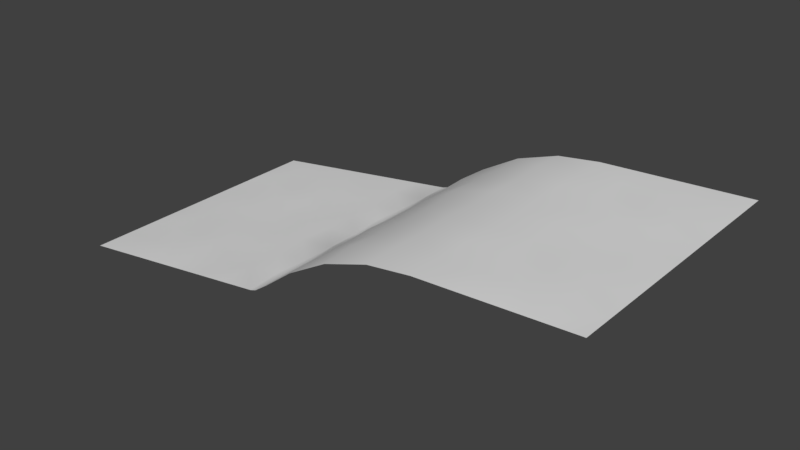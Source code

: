 # Source: Ground_Tile_Down_4_NoWall.blend  (saved by Blender 2.78.0; exported with 4.5.12 LTS)
import bpy
from mathutils import Matrix  # noqa: F401  (used for matrix-valued properties, if any)

bpy.ops.wm.read_factory_settings(use_empty=True)
scene = bpy.context.scene
scene.name = 'Scene'

# ---- collections
col_collection_1 = bpy.data.collections.new('Collection 1'); scene.collection.children.link(col_collection_1)

# ---- world
world_world = bpy.data.worlds.new('World'); scene.world = world_world
world_world.color = (0.05088, 0.05088, 0.05088)
world_world.use_sun_shadow = False
world_world.sun_shadow_jitter_overblur = 0.0
world_world.cycles.sampling_method = 'MANUAL'

# ---- meshes
me_plane = bpy.data.meshes.new('Plane')
me_plane.from_pydata([(-4.938, 0.2611, -6.328), (-1.507, 0.7517, -6.326), (-3.223, 0.5064, -6.327), (-2.365, 0.629, -6.326), (-4.081, 0.3837, -6.327), (-1.508, 0.7521, -3.123), (-1.51, 0.7523, 0.08166), (-4.941, 0.2617, 0.07978), (-4.939, 0.2615, -3.125), (-1.509, 0.7522, -1.523), (-3.224, 0.5068, -3.124), (-3.226, 0.507, 0.08072), (-4.94, 0.2616, -1.525), (-3.225, 0.5249, -1.524), (-1.51, 0.7522, -0.7209), (-4.081, 0.3841, -3.125), (-4.083, 0.3843, 0.08025), (-4.94, 0.2615, -2.328), (-1.509, 0.7521, -2.326), (-2.366, 0.6294, -3.124), (-2.368, 0.6297, 0.08119), (-4.941, 0.2616, -0.7227), (-3.225, 0.5663, -0.7218), (-3.224, 0.5068, -2.327), (-2.367, 0.636, -1.524), (-4.082, 0.3907, -1.525), (-4.082, 0.4257, -2.327), (-2.366, 0.671, -2.326), (-2.369, 0.6507, -0.7218), (-4.082, 0.4057, -0.7228), (-1.507, 0.752, -4.723), (-4.938, 0.2613, -4.725), (-3.223, 0.5247, -4.724), (-1.508, 0.752, -3.92), (-4.938, 0.2613, -5.527), (-1.507, 0.7519, -5.525), (-4.939, 0.2614, -3.922), (-3.223, 0.566, -3.921), (-3.222, 0.5066, -5.526), (-2.365, 0.6358, -4.723), (-4.08, 0.3905, -4.724), (-4.08, 0.4255, -5.527), (-2.364, 0.6708, -5.526), (-2.366, 0.6505, -3.921), (-4.08, 0.4055, -3.922), (0.6854, 1.275, -6.325), (0.2106, 0.9973, -6.325), (0.3597, 1.047, -6.325), (-0.6471, 0.8747, -6.325), (0.6858, 1.276, -3.122), (0.6854, 1.277, 0.08266), (0.6856, 1.277, -1.522), (0.2097, 0.9977, -3.122), (0.2077, 0.9979, 0.08259), (0.2087, 1.016, -1.522), (0.6855, 1.277, -0.7198), (-0.648, 0.8751, -3.123), (-0.6501, 0.8753, 0.08212), (0.6857, 1.277, -2.325), (0.3586, 1.047, -3.122), (0.3575, 1.048, 0.08265), (0.2082, 1.057, -0.7199), (0.2092, 0.9978, -2.325), (0.3555, 1.054, -1.522), (-0.649, 0.8817, -1.523), (-0.6485, 0.9167, -2.325), (0.3418, 1.086, -2.325), (0.3492, 1.067, -0.7204), (-0.6485, 0.8967, -0.7209), (0.6859, 1.276, -4.722), (0.2108, 1.016, -4.722), (0.6858, 1.276, -3.919), (0.686, 1.276, -5.524), (0.2103, 1.057, -3.919), (0.2113, 0.9975, -5.524), (0.3566, 1.053, -4.722), (-0.647, 0.8814, -4.722), (-0.6465, 0.9164, -5.525), (0.3429, 1.085, -5.524), (0.3503, 1.067, -3.92), (-0.6464, 0.8964, -3.92), (4.419, 2.868, -6.325), (2.334, 2.364, -6.325), (3.387, 2.725, -6.325), (1.387, 1.818, -6.325), (4.42, 2.869, -3.123), (4.42, 2.871, 0.08198), (4.42, 2.87, -1.523), (2.336, 2.366, -3.123), (2.336, 2.367, 0.08225), (2.328, 2.383, -1.523), (4.42, 2.87, -0.7205), (1.389, 1.82, -3.122), (1.389, 1.821, 0.08249), (4.42, 2.87, -2.326), (3.389, 2.727, -3.123), (3.389, 2.728, 0.08206), (2.311, 2.421, -0.7203), (2.336, 2.366, -2.325), (3.387, 2.734, -1.523), (1.385, 1.825, -1.523), (1.365, 1.854, -2.325), (3.379, 2.768, -2.325), (3.383, 2.748, -0.721), (1.378, 1.839, -0.7205), (4.42, 2.869, -4.723), (2.328, 2.382, -4.722), (4.42, 2.869, -3.92), (4.42, 2.868, -5.525), (2.311, 2.42, -3.92), (2.336, 2.365, -5.525), (3.387, 2.732, -4.722), (1.385, 1.824, -4.722), (1.365, 1.853, -5.525), (3.379, 2.766, -5.525), (3.383, 2.747, -3.92), (1.378, 1.837, -3.92), (7.973, 3.055, -6.325), (6.236, 2.963, -6.325), (7.104, 3.009, -6.325), (5.368, 2.918, -6.325), (7.974, 3.056, -3.123), (7.974, 3.058, 0.08187), (7.974, 3.057, -1.523), (6.237, 2.965, -3.123), (6.237, 2.966, 0.08193), (6.237, 2.983, -1.523), (7.974, 3.057, -0.7206), (5.369, 2.919, -3.123), (5.369, 2.92, 0.08195), (7.974, 3.057, -2.326), (7.106, 3.011, -3.123), (7.106, 3.012, 0.0819), (6.237, 3.025, -0.7206), (6.237, 2.965, -2.326), (7.106, 3.018, -1.523), (5.369, 2.926, -1.523), (5.369, 2.961, -2.326), (7.106, 3.052, -2.326), (7.105, 3.033, -0.7211), (5.37, 2.941, -0.7211), (7.974, 3.056, -4.723), (6.237, 2.982, -4.723), (7.974, 3.056, -3.92), (7.974, 3.055, -5.525), (6.237, 3.024, -3.92), (6.237, 2.964, -5.525), (7.106, 3.016, -4.723), (5.369, 2.925, -4.723), (5.369, 2.959, -5.525), (7.106, 3.051, -5.525), (7.105, 3.031, -3.921), (5.37, 2.94, -3.921)], [], [(29, 7, 16), (22, 20, 28), (23, 24, 27), (26, 12, 25), (26, 13, 23), (15, 23, 10), (8, 26, 15), (27, 9, 18), (19, 18, 5), (10, 27, 19), (14, 20, 6), (24, 14, 9), (13, 28, 24), (29, 11, 22), (25, 22, 13), (25, 21, 29), (29, 21, 7), (22, 11, 20), (23, 13, 24), (26, 17, 12), (26, 25, 13), (15, 26, 23), (8, 17, 26), (27, 24, 9), (19, 27, 18), (10, 23, 27), (14, 28, 20), (24, 28, 14), (13, 22, 28), (29, 16, 11), (25, 29, 22), (25, 12, 21), (44, 8, 15), (37, 19, 43), (38, 39, 42), (41, 31, 40), (41, 32, 38), (4, 38, 2), (0, 41, 4), (42, 30, 35), (3, 35, 1), (2, 42, 3), (33, 19, 5), (39, 33, 30), (32, 43, 39), (44, 10, 37), (40, 37, 32), (40, 36, 44), (44, 36, 8), (37, 10, 19), (38, 32, 39), (41, 34, 31), (41, 40, 32), (4, 41, 38), (0, 34, 41), (42, 39, 30), (3, 42, 35), (2, 38, 42), (33, 43, 19), (39, 43, 33), (32, 37, 43), (44, 15, 10), (40, 44, 37), (40, 31, 36), (68, 6, 57), (61, 60, 67), (62, 63, 66), (65, 9, 64), (65, 54, 62), (56, 62, 52), (5, 65, 56), (66, 51, 58), (59, 58, 49), (52, 66, 59), (55, 60, 50), (63, 55, 51), (54, 67, 63), (68, 53, 61), (64, 61, 54), (64, 14, 68), (68, 14, 6), (61, 53, 60), (62, 54, 63), (65, 18, 9), (65, 64, 54), (56, 65, 62), (5, 18, 65), (66, 63, 51), (59, 66, 58), (52, 62, 66), (55, 67, 60), (63, 67, 55), (54, 61, 67), (68, 57, 53), (64, 68, 61), (64, 9, 14), (80, 5, 56), (73, 59, 79), (74, 75, 78), (77, 30, 76), (77, 70, 74), (48, 74, 46), (1, 77, 48), (78, 69, 72), (47, 72, 45), (46, 78, 47), (71, 59, 49), (75, 71, 69), (70, 79, 75), (80, 52, 73), (76, 73, 70), (76, 33, 80), (80, 33, 5), (73, 52, 59), (74, 70, 75), (77, 35, 30), (77, 76, 70), (48, 77, 74), (1, 35, 77), (78, 75, 69), (47, 78, 72), (46, 74, 78), (71, 79, 59), (75, 79, 71), (70, 73, 79), (80, 56, 52), (76, 80, 73), (76, 30, 33), (104, 50, 93), (97, 96, 103), (98, 99, 102), (101, 51, 100), (101, 90, 98), (92, 98, 88), (49, 101, 92), (102, 87, 94), (95, 94, 85), (88, 102, 95), (91, 96, 86), (99, 91, 87), (90, 103, 99), (104, 89, 97), (100, 97, 90), (100, 55, 104), (104, 55, 50), (97, 89, 96), (98, 90, 99), (101, 58, 51), (101, 100, 90), (92, 101, 98), (49, 58, 101), (102, 99, 87), (95, 102, 94), (88, 98, 102), (91, 103, 96), (99, 103, 91), (90, 97, 103), (104, 93, 89), (100, 104, 97), (100, 51, 55), (116, 49, 92), (109, 95, 115), (110, 111, 114), (113, 69, 112), (113, 106, 110), (84, 110, 82), (45, 113, 84), (114, 105, 108), (83, 108, 81), (82, 114, 83), (107, 95, 85), (111, 107, 105), (106, 115, 111), (116, 88, 109), (112, 109, 106), (112, 71, 116), (116, 71, 49), (109, 88, 95), (110, 106, 111), (113, 72, 69), (113, 112, 106), (84, 113, 110), (45, 72, 113), (114, 111, 105), (83, 114, 108), (82, 110, 114), (107, 115, 95), (111, 115, 107), (106, 109, 115), (116, 92, 88), (112, 116, 109), (112, 69, 71), (140, 86, 129), (133, 132, 139), (134, 135, 138), (137, 87, 136), (137, 126, 134), (128, 134, 124), (85, 137, 128), (138, 123, 130), (131, 130, 121), (124, 138, 131), (127, 132, 122), (135, 127, 123), (126, 139, 135), (140, 125, 133), (136, 133, 126), (136, 91, 140), (140, 91, 86), (133, 125, 132), (134, 126, 135), (137, 94, 87), (137, 136, 126), (128, 137, 134), (85, 94, 137), (138, 135, 123), (131, 138, 130), (124, 134, 138), (127, 139, 132), (135, 139, 127), (126, 133, 139), (140, 129, 125), (136, 140, 133), (136, 87, 91), (152, 85, 128), (145, 131, 151), (146, 147, 150), (149, 105, 148), (149, 142, 146), (120, 146, 118), (81, 149, 120), (150, 141, 144), (119, 144, 117), (118, 150, 119), (143, 131, 121), (147, 143, 141), (142, 151, 147), (152, 124, 145), (148, 145, 142), (148, 107, 152), (152, 107, 85), (145, 124, 131), (146, 142, 147), (149, 108, 105), (149, 148, 142), (120, 149, 146), (81, 108, 149), (150, 147, 141), (119, 150, 144), (118, 146, 150), (143, 151, 131), (147, 151, 143), (142, 145, 151), (152, 128, 124), (148, 152, 145), (148, 105, 107)])
me_plane.polygons.foreach_set('use_smooth', [True] * 256)
_uv = me_plane.uv_layers.new(name='UVMap')
_uv.uv.foreach_set('vector', [0.06309, 0.8145, 0.001496, 0.753, 0.06299, 0.753, 0.1245, 0.8145, 0.186, 0.753, 0.1859, 0.8146, 0.1245, 0.9375, 0.186, 0.876, 0.186, 0.9375, 0.06301, 0.9375, 0.001492, 0.876, 0.06299, 0.876, 0.06301, 0.9375, 0.1245, 0.876, 0.1245, 0.9375, 0.06306, 0.999, 0.1245, 0.9375, 0.1245, 0.999, 0.001551, 0.999, 0.06301, 0.9375, 0.06306, 0.999, 0.186, 0.9375, 0.2475, 0.876, 0.2475, 0.9375, 0.1861, 0.999, 0.2475, 0.9375, 0.2475, 0.999, 0.1245, 0.999, 0.186, 0.9375, 0.1861, 0.999, 0.2475, 0.8145, 0.186, 0.753, 0.2475, 0.753, 0.186, 0.876, 0.2475, 0.8145, 0.2475, 0.876, 0.1245, 0.876, 0.1859, 0.8146, 0.186, 0.876, 0.06309, 0.8145, 0.1245, 0.7529, 0.1245, 0.8145, 0.06299, 0.876, 0.1245, 0.8145, 0.1245, 0.876, 0.06299, 0.876, 0.001495, 0.8145, 0.06309, 0.8145, 0.06309, 0.8145, 0.001495, 0.8145, 0.001496, 0.753, 0.1245, 0.8145, 0.1245, 0.7529, 0.186, 0.753, 0.1245, 0.9375, 0.1245, 0.876, 0.186, 0.876, 0.06301, 0.9375, 0.001478, 0.9375, 0.001492, 0.876, 0.06301, 0.9375, 0.06299, 0.876, 0.1245, 0.876, 0.06306, 0.999, 0.06301, 0.9375, 0.1245, 0.9375, 0.001551, 0.999, 0.001478, 0.9375, 0.06301, 0.9375, 0.186, 0.9375, 0.186, 0.876, 0.2475, 0.876, 0.1861, 0.999, 0.186, 0.9375, 0.2475, 0.9375, 0.1245, 0.999, 0.1245, 0.9375, 0.186, 0.9375, 0.2475, 0.8145, 0.1859, 0.8146, 0.186, 0.753, 0.186, 0.876, 0.1859, 0.8146, 0.2475, 0.8145, 0.1245, 0.876, 0.1245, 0.8145, 0.1859, 0.8146, 0.06309, 0.8145, 0.06299, 0.753, 0.1245, 0.7529, 0.06299, 0.876, 0.06309, 0.8145, 0.1245, 0.8145, 0.06299, 0.876, 0.001492, 0.876, 0.001495, 0.8145, 0.06309, 0.8145, 0.001496, 0.753, 0.06299, 0.753, 0.1245, 0.8145, 0.186, 0.753, 0.1859, 0.8146, 0.1245, 0.9375, 0.186, 0.876, 0.186, 0.9375, 0.06301, 0.9375, 0.001492, 0.876, 0.06299, 0.876, 0.06301, 0.9375, 0.1245, 0.876, 0.1245, 0.9375, 0.06306, 0.999, 0.1245, 0.9375, 0.1245, 0.999, 0.001551, 0.999, 0.06301, 0.9375, 0.06306, 0.999, 0.186, 0.9375, 0.2475, 0.876, 0.2475, 0.9375, 0.1861, 0.999, 0.2475, 0.9375, 0.2475, 0.999, 0.1245, 0.999, 0.186, 0.9375, 0.1861, 0.999, 0.2475, 0.8145, 0.186, 0.753, 0.2475, 0.753, 0.186, 0.876, 0.2475, 0.8145, 0.2475, 0.876, 0.1245, 0.876, 0.1859, 0.8146, 0.186, 0.876, 0.06309, 0.8145, 0.1245, 0.7529, 0.1245, 0.8145, 0.06299, 0.876, 0.1245, 0.8145, 0.1245, 0.876, 0.06299, 0.876, 0.001495, 0.8145, 0.06309, 0.8145, 0.06309, 0.8145, 0.001495, 0.8145, 0.001496, 0.753, 0.1245, 0.8145, 0.1245, 0.7529, 0.186, 0.753, 0.1245, 0.9375, 0.1245, 0.876, 0.186, 0.876, 0.06301, 0.9375, 0.001478, 0.9375, 0.001492, 0.876, 0.06301, 0.9375, 0.06299, 0.876, 0.1245, 0.876, 0.06306, 0.999, 0.06301, 0.9375, 0.1245, 0.9375, 0.001551, 0.999, 0.001478, 0.9375, 0.06301, 0.9375, 0.186, 0.9375, 0.186, 0.876, 0.2475, 0.876, 0.1861, 0.999, 0.186, 0.9375, 0.2475, 0.9375, 0.1245, 0.999, 0.1245, 0.9375, 0.186, 0.9375, 0.2475, 0.8145, 0.1859, 0.8146, 0.186, 0.753, 0.186, 0.876, 0.1859, 0.8146, 0.2475, 0.8145, 0.1245, 0.876, 0.1245, 0.8145, 0.1859, 0.8146, 0.06309, 0.8145, 0.06299, 0.753, 0.1245, 0.7529, 0.06299, 0.876, 0.06309, 0.8145, 0.1245, 0.8145, 0.06299, 0.876, 0.001492, 0.876, 0.001495, 0.8145, 0.06309, 0.8145, 0.001496, 0.753, 0.06299, 0.753, 0.1245, 0.8145, 0.186, 0.753, 0.1859, 0.8146, 0.1245, 0.9375, 0.186, 0.876, 0.186, 0.9375, 0.06301, 0.9375, 0.001492, 0.876, 0.06299, 0.876, 0.06301, 0.9375, 0.1245, 0.876, 0.1245, 0.9375, 0.06306, 0.999, 0.1245, 0.9375, 0.1245, 0.999, 0.001551, 0.999, 0.06301, 0.9375, 0.06306, 0.999, 0.186, 0.9375, 0.2475, 0.876, 0.2475, 0.9375, 0.1861, 0.999, 0.2475, 0.9375, 0.2475, 0.999, 0.1245, 0.999, 0.186, 0.9375, 0.1861, 0.999, 0.2475, 0.8145, 0.186, 0.753, 0.2475, 0.753, 0.186, 0.876, 0.2475, 0.8145, 0.2475, 0.876, 0.1245, 0.876, 0.1859, 0.8146, 0.186, 0.876, 0.06309, 0.8145, 0.1245, 0.7529, 0.1245, 0.8145, 0.06299, 0.876, 0.1245, 0.8145, 0.1245, 0.876, 0.06299, 0.876, 0.001495, 0.8145, 0.06309, 0.8145, 0.06309, 0.8145, 0.001495, 0.8145, 0.001496, 0.753, 0.1245, 0.8145, 0.1245, 0.7529, 0.186, 0.753, 0.1245, 0.9375, 0.1245, 0.876, 0.186, 0.876, 0.06301, 0.9375, 0.001478, 0.9375, 0.001492, 0.876, 0.06301, 0.9375, 0.06299, 0.876, 0.1245, 0.876, 0.06306, 0.999, 0.06301, 0.9375, 0.1245, 0.9375, 0.001551, 0.999, 0.001478, 0.9375, 0.06301, 0.9375, 0.186, 0.9375, 0.186, 0.876, 0.2475, 0.876, 0.1861, 0.999, 0.186, 0.9375, 0.2475, 0.9375, 0.1245, 0.999, 0.1245, 0.9375, 0.186, 0.9375, 0.2475, 0.8145, 0.1859, 0.8146, 0.186, 0.753, 0.186, 0.876, 0.1859, 0.8146, 0.2475, 0.8145, 0.1245, 0.876, 0.1245, 0.8145, 0.1859, 0.8146, 0.06309, 0.8145, 0.06299, 0.753, 0.1245, 0.7529, 0.06299, 0.876, 0.06309, 0.8145, 0.1245, 0.8145, 0.06299, 0.876, 0.001492, 0.876, 0.001495, 0.8145, 0.06309, 0.8145, 0.001496, 0.753, 0.06299, 0.753, 0.1245, 0.8145, 0.186, 0.753, 0.1859, 0.8146, 0.1245, 0.9375, 0.186, 0.876, 0.186, 0.9375, 0.06301, 0.9375, 0.001492, 0.876, 0.06299, 0.876, 0.06301, 0.9375, 0.1245, 0.876, 0.1245, 0.9375, 0.06306, 0.999, 0.1245, 0.9375, 0.1245, 0.999, 0.001551, 0.999, 0.06301, 0.9375, 0.06306, 0.999, 0.186, 0.9375, 0.2475, 0.876, 0.2475, 0.9375, 0.1861, 0.999, 0.2475, 0.9375, 0.2475, 0.999, 0.1245, 0.999, 0.186, 0.9375, 0.1861, 0.999, 0.2475, 0.8145, 0.186, 0.753, 0.2475, 0.753, 0.186, 0.876, 0.2475, 0.8145, 0.2475, 0.876, 0.1245, 0.876, 0.1859, 0.8146, 0.186, 0.876, 0.06309, 0.8145, 0.1245, 0.7529, 0.1245, 0.8145, 0.06299, 0.876, 0.1245, 0.8145, 0.1245, 0.876, 0.06299, 0.876, 0.001495, 0.8145, 0.06309, 0.8145, 0.06309, 0.8145, 0.001495, 0.8145, 0.001496, 0.753, 0.1245, 0.8145, 0.1245, 0.7529, 0.186, 0.753, 0.1245, 0.9375, 0.1245, 0.876, 0.186, 0.876, 0.06301, 0.9375, 0.001478, 0.9375, 0.001492, 0.876, 0.06301, 0.9375, 0.06299, 0.876, 0.1245, 0.876, 0.06306, 0.999, 0.06301, 0.9375, 0.1245, 0.9375, 0.001551, 0.999, 0.001478, 0.9375, 0.06301, 0.9375, 0.186, 0.9375, 0.186, 0.876, 0.2475, 0.876, 0.1861, 0.999, 0.186, 0.9375, 0.2475, 0.9375, 0.1245, 0.999, 0.1245, 0.9375, 0.186, 0.9375, 0.2475, 0.8145, 0.1859, 0.8146, 0.186, 0.753, 0.186, 0.876, 0.1859, 0.8146, 0.2475, 0.8145, 0.1245, 0.876, 0.1245, 0.8145, 0.1859, 0.8146, 0.06309, 0.8145, 0.06299, 0.753, 0.1245, 0.7529, 0.06299, 0.876, 0.06309, 0.8145, 0.1245, 0.8145, 0.06299, 0.876, 0.001492, 0.876, 0.001495, 0.8145, 0.06309, 0.8145, 0.001496, 0.753, 0.06299, 0.753, 0.1245, 0.8145, 0.186, 0.753, 0.1859, 0.8146, 0.1245, 0.9375, 0.186, 0.876, 0.186, 0.9375, 0.06301, 0.9375, 0.001492, 0.876, 0.06299, 0.876, 0.06301, 0.9375, 0.1245, 0.876, 0.1245, 0.9375, 0.06306, 0.999, 0.1245, 0.9375, 0.1245, 0.999, 0.001551, 0.999, 0.06301, 0.9375, 0.06306, 0.999, 0.186, 0.9375, 0.2475, 0.876, 0.2475, 0.9375, 0.1861, 0.999, 0.2475, 0.9375, 0.2475, 0.999, 0.1245, 0.999, 0.186, 0.9375, 0.1861, 0.999, 0.2475, 0.8145, 0.186, 0.753, 0.2475, 0.753, 0.186, 0.876, 0.2475, 0.8145, 0.2475, 0.876, 0.1245, 0.876, 0.1859, 0.8146, 0.186, 0.876, 0.06309, 0.8145, 0.1245, 0.7529, 0.1245, 0.8145, 0.06299, 0.876, 0.1245, 0.8145, 0.1245, 0.876, 0.06299, 0.876, 0.001495, 0.8145, 0.06309, 0.8145, 0.06309, 0.8145, 0.001495, 0.8145, 0.001496, 0.753, 0.1245, 0.8145, 0.1245, 0.7529, 0.186, 0.753, 0.1245, 0.9375, 0.1245, 0.876, 0.186, 0.876, 0.06301, 0.9375, 0.001478, 0.9375, 0.001492, 0.876, 0.06301, 0.9375, 0.06299, 0.876, 0.1245, 0.876, 0.06306, 0.999, 0.06301, 0.9375, 0.1245, 0.9375, 0.001551, 0.999, 0.001478, 0.9375, 0.06301, 0.9375, 0.186, 0.9375, 0.186, 0.876, 0.2475, 0.876, 0.1861, 0.999, 0.186, 0.9375, 0.2475, 0.9375, 0.1245, 0.999, 0.1245, 0.9375, 0.186, 0.9375, 0.2475, 0.8145, 0.1859, 0.8146, 0.186, 0.753, 0.186, 0.876, 0.1859, 0.8146, 0.2475, 0.8145, 0.1245, 0.876, 0.1245, 0.8145, 0.1859, 0.8146, 0.06309, 0.8145, 0.06299, 0.753, 0.1245, 0.7529, 0.06299, 0.876, 0.06309, 0.8145, 0.1245, 0.8145, 0.06299, 0.876, 0.001492, 0.876, 0.001495, 0.8145, 0.06309, 0.8145, 0.001496, 0.753, 0.06299, 0.753, 0.1245, 0.8145, 0.186, 0.753, 0.1859, 0.8146, 0.1245, 0.9375, 0.186, 0.876, 0.186, 0.9375, 0.06301, 0.9375, 0.001492, 0.876, 0.06299, 0.876, 0.06301, 0.9375, 0.1245, 0.876, 0.1245, 0.9375, 0.06306, 0.999, 0.1245, 0.9375, 0.1245, 0.999, 0.001551, 0.999, 0.06301, 0.9375, 0.06306, 0.999, 0.186, 0.9375, 0.2475, 0.876, 0.2475, 0.9375, 0.1861, 0.999, 0.2475, 0.9375, 0.2475, 0.999, 0.1245, 0.999, 0.186, 0.9375, 0.1861, 0.999, 0.2475, 0.8145, 0.186, 0.753, 0.2475, 0.753, 0.186, 0.876, 0.2475, 0.8145, 0.2475, 0.876, 0.1245, 0.876, 0.1859, 0.8146, 0.186, 0.876, 0.06309, 0.8145, 0.1245, 0.7529, 0.1245, 0.8145, 0.06299, 0.876, 0.1245, 0.8145, 0.1245, 0.876, 0.06299, 0.876, 0.001495, 0.8145, 0.06309, 0.8145, 0.06309, 0.8145, 0.001495, 0.8145, 0.001496, 0.753, 0.1245, 0.8145, 0.1245, 0.7529, 0.186, 0.753, 0.1245, 0.9375, 0.1245, 0.876, 0.186, 0.876, 0.06301, 0.9375, 0.001478, 0.9375, 0.001492, 0.876, 0.06301, 0.9375, 0.06299, 0.876, 0.1245, 0.876, 0.06306, 0.999, 0.06301, 0.9375, 0.1245, 0.9375, 0.001551, 0.999, 0.001478, 0.9375, 0.06301, 0.9375, 0.186, 0.9375, 0.186, 0.876, 0.2475, 0.876, 0.1861, 0.999, 0.186, 0.9375, 0.2475, 0.9375, 0.1245, 0.999, 0.1245, 0.9375, 0.186, 0.9375, 0.2475, 0.8145, 0.1859, 0.8146, 0.186, 0.753, 0.186, 0.876, 0.1859, 0.8146, 0.2475, 0.8145, 0.1245, 0.876, 0.1245, 0.8145, 0.1859, 0.8146, 0.06309, 0.8145, 0.06299, 0.753, 0.1245, 0.7529, 0.06299, 0.876, 0.06309, 0.8145, 0.1245, 0.8145, 0.06299, 0.876, 0.001492, 0.876, 0.001495, 0.8145, 0.06309, 0.8145, 0.001496, 0.753, 0.06299, 0.753, 0.1245, 0.8145, 0.186, 0.753, 0.1859, 0.8146, 0.1245, 0.9375, 0.186, 0.876, 0.186, 0.9375, 0.06301, 0.9375, 0.001492, 0.876, 0.06299, 0.876, 0.06301, 0.9375, 0.1245, 0.876, 0.1245, 0.9375, 0.06306, 0.999, 0.1245, 0.9375, 0.1245, 0.999, 0.001551, 0.999, 0.06301, 0.9375, 0.06306, 0.999, 0.186, 0.9375, 0.2475, 0.876, 0.2475, 0.9375, 0.1861, 0.999, 0.2475, 0.9375, 0.2475, 0.999, 0.1245, 0.999, 0.186, 0.9375, 0.1861, 0.999, 0.2475, 0.8145, 0.186, 0.753, 0.2475, 0.753, 0.186, 0.876, 0.2475, 0.8145, 0.2475, 0.876, 0.1245, 0.876, 0.1859, 0.8146, 0.186, 0.876, 0.06309, 0.8145, 0.1245, 0.7529, 0.1245, 0.8145, 0.06299, 0.876, 0.1245, 0.8145, 0.1245, 0.876, 0.06299, 0.876, 0.001495, 0.8145, 0.06309, 0.8145, 0.06309, 0.8145, 0.001495, 0.8145, 0.001496, 0.753, 0.1245, 0.8145, 0.1245, 0.7529, 0.186, 0.753, 0.1245, 0.9375, 0.1245, 0.876, 0.186, 0.876, 0.06301, 0.9375, 0.001478, 0.9375, 0.001492, 0.876, 0.06301, 0.9375, 0.06299, 0.876, 0.1245, 0.876, 0.06306, 0.999, 0.06301, 0.9375, 0.1245, 0.9375, 0.001551, 0.999, 0.001478, 0.9375, 0.06301, 0.9375, 0.186, 0.9375, 0.186, 0.876, 0.2475, 0.876, 0.1861, 0.999, 0.186, 0.9375, 0.2475, 0.9375, 0.1245, 0.999, 0.1245, 0.9375, 0.186, 0.9375, 0.2475, 0.8145, 0.1859, 0.8146, 0.186, 0.753, 0.186, 0.876, 0.1859, 0.8146, 0.2475, 0.8145, 0.1245, 0.876, 0.1245, 0.8145, 0.1859, 0.8146, 0.06309, 0.8145, 0.06299, 0.753, 0.1245, 0.7529, 0.06299, 0.876, 0.06309, 0.8145, 0.1245, 0.8145, 0.06299, 0.876, 0.001492, 0.876, 0.001495, 0.8145, 0.06309, 0.8145, 0.001496, 0.753, 0.06299, 0.753, 0.1245, 0.8145, 0.186, 0.753, 0.1859, 0.8146, 0.1245, 0.9375, 0.186, 0.876, 0.186, 0.9375, 0.06301, 0.9375, 0.001492, 0.876, 0.06299, 0.876, 0.06301, 0.9375, 0.1245, 0.876, 0.1245, 0.9375, 0.06306, 0.999, 0.1245, 0.9375, 0.1245, 0.999, 0.001551, 0.999, 0.06301, 0.9375, 0.06306, 0.999, 0.186, 0.9375, 0.2475, 0.876, 0.2475, 0.9375, 0.1861, 0.999, 0.2475, 0.9375, 0.2475, 0.999, 0.1245, 0.999, 0.186, 0.9375, 0.1861, 0.999, 0.2475, 0.8145, 0.186, 0.753, 0.2475, 0.753, 0.186, 0.876, 0.2475, 0.8145, 0.2475, 0.876, 0.1245, 0.876, 0.1859, 0.8146, 0.186, 0.876, 0.06309, 0.8145, 0.1245, 0.7529, 0.1245, 0.8145, 0.06299, 0.876, 0.1245, 0.8145, 0.1245, 0.876, 0.06299, 0.876, 0.001495, 0.8145, 0.06309, 0.8145, 0.06309, 0.8145, 0.001495, 0.8145, 0.001496, 0.753, 0.1245, 0.8145, 0.1245, 0.7529, 0.186, 0.753, 0.1245, 0.9375, 0.1245, 0.876, 0.186, 0.876, 0.06301, 0.9375, 0.001478, 0.9375, 0.001492, 0.876, 0.06301, 0.9375, 0.06299, 0.876, 0.1245, 0.876, 0.06306, 0.999, 0.06301, 0.9375, 0.1245, 0.9375, 0.001551, 0.999, 0.001478, 0.9375, 0.06301, 0.9375, 0.186, 0.9375, 0.186, 0.876, 0.2475, 0.876, 0.1861, 0.999, 0.186, 0.9375, 0.2475, 0.9375, 0.1245, 0.999, 0.1245, 0.9375, 0.186, 0.9375, 0.2475, 0.8145, 0.1859, 0.8146, 0.186, 0.753, 0.186, 0.876, 0.1859, 0.8146, 0.2475, 0.8145, 0.1245, 0.876, 0.1245, 0.8145, 0.1859, 0.8146, 0.06309, 0.8145, 0.06299, 0.753, 0.1245, 0.7529, 0.06299, 0.876, 0.06309, 0.8145, 0.1245, 0.8145, 0.06299, 0.876, 0.001492, 0.876, 0.001495, 0.8145])
_ca = me_plane.color_attributes.new('Col', 'BYTE_COLOR', 'CORNER')
_ca.data.foreach_set('color', [0.2232, 0.2831, 0.02217, 1.0, 0.2232, 0.2831, 0.02217, 1.0, 0.2232, 0.2831, 0.02217, 1.0, 0.2232, 0.2831, 0.02217, 1.0, 0.2232, 0.2831, 0.02217, 1.0, 0.2232, 0.2831, 0.02217, 1.0, 0.2232, 0.2831, 0.02217, 1.0, 0.2232, 0.2831, 0.02217, 1.0, 0.2232, 0.2831, 0.02217, 1.0, 0.2232, 0.2831, 0.02217, 1.0, 0.2232, 0.2831, 0.02217, 1.0, 0.2232, 0.2831, 0.02217, 1.0, 0.2232, 0.2831, 0.02217, 1.0, 0.2232, 0.2831, 0.02217, 1.0, 0.2232, 0.2831, 0.02217, 1.0, 0.2232, 0.2831, 0.02217, 1.0, 0.2232, 0.2831, 0.02217, 1.0, 0.2232, 0.2831, 0.02217, 1.0, 0.2232, 0.2831, 0.02217, 1.0, 0.2232, 0.2831, 0.02217, 1.0, 0.2232, 0.2831, 0.02217, 1.0, 0.2232, 0.2831, 0.02217, 1.0, 0.2232, 0.2831, 0.02217, 1.0, 0.2232, 0.2831, 0.02217, 1.0, 0.2232, 0.2831, 0.02217, 1.0, 0.2232, 0.2831, 0.02217, 1.0, 0.2232, 0.2831, 0.02217, 1.0, 0.2232, 0.2831, 0.02217, 1.0, 0.2232, 0.2831, 0.02217, 1.0, 0.2232, 0.2831, 0.02217, 1.0, 0.2232, 0.2831, 0.02217, 1.0, 0.2232, 0.2831, 0.02217, 1.0, 0.2232, 0.2831, 0.02217, 1.0, 0.2232, 0.2831, 0.02217, 1.0, 0.2232, 0.2831, 0.02217, 1.0, 0.2232, 0.2831, 0.02217, 1.0, 0.2232, 0.2831, 0.02217, 1.0, 0.2232, 0.2831, 0.02217, 1.0, 0.2232, 0.2831, 0.02217, 1.0, 0.2232, 0.2831, 0.02217, 1.0, 0.2232, 0.2831, 0.02217, 1.0, 0.2232, 0.2831, 0.02217, 1.0, 0.2232, 0.2831, 0.02217, 1.0, 0.2232, 0.2831, 0.02217, 1.0, 0.2232, 0.2831, 0.02217, 1.0, 0.2232, 0.2831, 0.02217, 1.0, 0.2232, 0.2831, 0.02217, 1.0, 0.2232, 0.2831, 0.02217, 1.0, 0.2232, 0.2831, 0.02217, 1.0, 0.2232, 0.2831, 0.02217, 1.0, 0.2232, 0.2831, 0.02217, 1.0, 0.2232, 0.2831, 0.02217, 1.0, 0.2232, 0.2831, 0.02217, 1.0, 0.2232, 0.2831, 0.02217, 1.0, 0.2232, 0.2831, 0.02217, 1.0, 0.2232, 0.2831, 0.02217, 1.0, 0.2232, 0.2831, 0.02217, 1.0, 0.2232, 0.2831, 0.02217, 1.0, 0.2232, 0.2831, 0.02217, 1.0, 0.2232, 0.2831, 0.02217, 1.0, 0.2232, 0.2831, 0.02217, 1.0, 0.2232, 0.2831, 0.02217, 1.0, 0.2232, 0.2831, 0.02217, 1.0, 0.2232, 0.2831, 0.02217, 1.0, 0.2232, 0.2831, 0.02217, 1.0, 0.2232, 0.2831, 0.02217, 1.0, 0.2232, 0.2831, 0.02217, 1.0, 0.2232, 0.2831, 0.02217, 1.0, 0.2232, 0.2831, 0.02217, 1.0, 0.2232, 0.2831, 0.02217, 1.0, 0.2232, 0.2831, 0.02217, 1.0, 0.2232, 0.2831, 0.02217, 1.0, 0.2232, 0.2831, 0.02217, 1.0, 0.2232, 0.2831, 0.02217, 1.0, 0.2232, 0.2831, 0.02217, 1.0, 0.2232, 0.2831, 0.02217, 1.0, 0.2232, 0.2831, 0.02217, 1.0, 0.2232, 0.2831, 0.02217, 1.0, 0.2232, 0.2831, 0.02217, 1.0, 0.2232, 0.2831, 0.02217, 1.0, 0.2232, 0.2831, 0.02217, 1.0, 0.2232, 0.2831, 0.02217, 1.0, 0.2232, 0.2831, 0.02217, 1.0, 0.2232, 0.2831, 0.02217, 1.0, 0.2232, 0.2831, 0.02217, 1.0, 0.2232, 0.2831, 0.02217, 1.0, 0.2232, 0.2831, 0.02217, 1.0, 0.2232, 0.2831, 0.02217, 1.0, 0.2232, 0.2831, 0.02217, 1.0, 0.2232, 0.2831, 0.02217, 1.0, 0.2232, 0.2831, 0.02217, 1.0, 0.2232, 0.2831, 0.02217, 1.0, 0.2232, 0.2831, 0.02217, 1.0, 0.2232, 0.2831, 0.02217, 1.0, 0.2232, 0.2831, 0.02217, 1.0, 0.2232, 0.2831, 0.02217, 1.0, 0.2232, 0.2831, 0.02217, 1.0, 0.2232, 0.2831, 0.02217, 1.0, 0.2232, 0.2831, 0.02217, 1.0, 0.2232, 0.2831, 0.02217, 1.0, 0.2232, 0.2831, 0.02217, 1.0, 0.2232, 0.2831, 0.02217, 1.0, 0.2232, 0.2831, 0.02217, 1.0, 0.2232, 0.2831, 0.02217, 1.0, 0.2232, 0.2831, 0.02217, 1.0, 0.2232, 0.2831, 0.02217, 1.0, 0.2232, 0.2831, 0.02217, 1.0, 0.2232, 0.2831, 0.02217, 1.0, 0.2232, 0.2831, 0.02217, 1.0, 0.2232, 0.2831, 0.02217, 1.0, 0.2232, 0.2831, 0.02217, 1.0, 0.2232, 0.2831, 0.02217, 1.0, 0.2232, 0.2831, 0.02217, 1.0, 0.2232, 0.2831, 0.02217, 1.0, 0.2232, 0.2831, 0.02217, 1.0, 0.2232, 0.2831, 0.02217, 1.0, 0.2232, 0.2831, 0.02217, 1.0, 0.2232, 0.2831, 0.02217, 1.0, 0.2232, 0.2831, 0.02217, 1.0, 0.2232, 0.2831, 0.02217, 1.0, 0.2232, 0.2831, 0.02217, 1.0, 0.2232, 0.2831, 0.02217, 1.0, 0.2232, 0.2831, 0.02217, 1.0, 0.2232, 0.2831, 0.02217, 1.0, 0.2232, 0.2831, 0.02217, 1.0, 0.2232, 0.2831, 0.02217, 1.0, 0.2232, 0.2831, 0.02217, 1.0, 0.2232, 0.2831, 0.02217, 1.0, 0.2232, 0.2831, 0.02217, 1.0, 0.2232, 0.2831, 0.02217, 1.0, 0.2232, 0.2831, 0.02217, 1.0, 0.2232, 0.2831, 0.02217, 1.0, 0.2232, 0.2831, 0.02217, 1.0, 0.2232, 0.2831, 0.02217, 1.0, 0.2232, 0.2831, 0.02217, 1.0, 0.2232, 0.2831, 0.02217, 1.0, 0.2232, 0.2831, 0.02217, 1.0, 0.2232, 0.2831, 0.02217, 1.0, 0.2232, 0.2831, 0.02217, 1.0, 0.2232, 0.2831, 0.02217, 1.0, 0.2232, 0.2831, 0.02217, 1.0, 0.2232, 0.2831, 0.02217, 1.0, 0.2232, 0.2831, 0.02217, 1.0, 0.2232, 0.2831, 0.02217, 1.0, 0.2232, 0.2831, 0.02217, 1.0, 0.2232, 0.2831, 0.02217, 1.0, 0.2232, 0.2831, 0.02217, 1.0, 0.2232, 0.2831, 0.02217, 1.0, 0.2232, 0.2831, 0.02217, 1.0, 0.2232, 0.2831, 0.02217, 1.0, 0.2232, 0.2831, 0.02217, 1.0, 0.2232, 0.2831, 0.02217, 1.0, 0.2232, 0.2831, 0.02217, 1.0, 0.2232, 0.2831, 0.02217, 1.0, 0.2232, 0.2831, 0.02217, 1.0, 0.2232, 0.2831, 0.02217, 1.0, 0.2232, 0.2831, 0.02217, 1.0, 0.2232, 0.2831, 0.02217, 1.0, 0.2232, 0.2831, 0.02217, 1.0, 0.2232, 0.2831, 0.02217, 1.0, 0.2232, 0.2831, 0.02217, 1.0, 0.2232, 0.2831, 0.02217, 1.0, 0.2232, 0.2831, 0.02217, 1.0, 0.2232, 0.2831, 0.02217, 1.0, 0.2232, 0.2831, 0.02217, 1.0, 0.2232, 0.2831, 0.02217, 1.0, 0.2232, 0.2831, 0.02217, 1.0, 0.2232, 0.2831, 0.02217, 1.0, 0.2232, 0.2831, 0.02217, 1.0, 0.2232, 0.2831, 0.02217, 1.0, 0.2232, 0.2831, 0.02217, 1.0, 0.2232, 0.2831, 0.02217, 1.0, 0.2232, 0.2831, 0.02217, 1.0, 0.2232, 0.2831, 0.02217, 1.0, 0.2232, 0.2831, 0.02217, 1.0, 0.2232, 0.2831, 0.02217, 1.0, 0.2232, 0.2831, 0.02217, 1.0, 0.2232, 0.2831, 0.02217, 1.0, 0.2232, 0.2831, 0.02217, 1.0, 0.2232, 0.2831, 0.02217, 1.0, 0.2232, 0.2831, 0.02217, 1.0, 0.2232, 0.2831, 0.02217, 1.0, 0.2232, 0.2831, 0.02217, 1.0, 0.2232, 0.2831, 0.02217, 1.0, 0.2232, 0.2831, 0.02217, 1.0, 0.2232, 0.2831, 0.02217, 1.0, 0.2232, 0.2831, 0.02217, 1.0, 0.2232, 0.2831, 0.02217, 1.0, 0.2232, 0.2831, 0.02217, 1.0, 0.2232, 0.2831, 0.02217, 1.0, 0.2232, 0.2831, 0.02217, 1.0, 0.2232, 0.2831, 0.02217, 1.0, 0.2232, 0.2831, 0.02217, 1.0, 0.2232, 0.2831, 0.02217, 1.0, 0.2232, 0.2831, 0.02217, 1.0, 0.2232, 0.2831, 0.02217, 1.0, 0.2232, 0.2831, 0.02217, 1.0, 0.2232, 0.2831, 0.02217, 1.0, 0.2232, 0.2831, 0.02217, 1.0, 0.2232, 0.2831, 0.02217, 1.0, 0.2232, 0.2831, 0.02217, 1.0, 0.2232, 0.2831, 0.02217, 1.0, 0.2232, 0.2831, 0.02217, 1.0, 0.2232, 0.2831, 0.02217, 1.0, 0.2232, 0.2831, 0.02217, 1.0, 0.2232, 0.2831, 0.02217, 1.0, 0.2232, 0.2831, 0.02217, 1.0, 0.2232, 0.2831, 0.02217, 1.0, 0.2232, 0.2831, 0.02217, 1.0, 0.2232, 0.2831, 0.02217, 1.0, 0.2232, 0.2831, 0.02217, 1.0, 0.2232, 0.2831, 0.02217, 1.0, 0.2232, 0.2831, 0.02217, 1.0, 0.2232, 0.2831, 0.02217, 1.0, 0.2232, 0.2831, 0.02217, 1.0, 0.2232, 0.2831, 0.02217, 1.0, 0.2232, 0.2831, 0.02217, 1.0, 0.2232, 0.2831, 0.02217, 1.0, 0.2232, 0.2831, 0.02217, 1.0, 0.2232, 0.2831, 0.02217, 1.0, 0.2232, 0.2831, 0.02217, 1.0, 0.2232, 0.2831, 0.02217, 1.0, 0.2232, 0.2831, 0.02217, 1.0, 0.2232, 0.2831, 0.02217, 1.0, 0.2232, 0.2831, 0.02217, 1.0, 0.2232, 0.2831, 0.02217, 1.0, 0.2232, 0.2831, 0.02217, 1.0, 0.2232, 0.2831, 0.02217, 1.0, 0.2232, 0.2831, 0.02217, 1.0, 0.2232, 0.2831, 0.02217, 1.0, 0.2232, 0.2831, 0.02217, 1.0, 0.2232, 0.2831, 0.02217, 1.0, 0.2232, 0.2831, 0.02217, 1.0, 0.2232, 0.2831, 0.02217, 1.0, 0.2232, 0.2831, 0.02217, 1.0, 0.2232, 0.2831, 0.02217, 1.0, 0.2232, 0.2831, 0.02217, 1.0, 0.2232, 0.2831, 0.02217, 1.0, 0.2232, 0.2831, 0.02217, 1.0, 0.2232, 0.2831, 0.02217, 1.0, 0.2232, 0.2831, 0.02217, 1.0, 0.2232, 0.2831, 0.02217, 1.0, 0.2232, 0.2831, 0.02217, 1.0, 0.2232, 0.2831, 0.02217, 1.0, 0.2232, 0.2831, 0.02217, 1.0, 0.2232, 0.2831, 0.02217, 1.0, 0.2232, 0.2831, 0.02217, 1.0, 0.2232, 0.2831, 0.02217, 1.0, 0.2232, 0.2831, 0.02217, 1.0, 0.2232, 0.2831, 0.02217, 1.0, 0.2232, 0.2831, 0.02217, 1.0, 0.2232, 0.2831, 0.02217, 1.0, 0.2232, 0.2831, 0.02217, 1.0, 0.2232, 0.2831, 0.02217, 1.0, 0.2232, 0.2831, 0.02217, 1.0, 0.2232, 0.2831, 0.02217, 1.0, 0.2232, 0.2831, 0.02217, 1.0, 0.2232, 0.2831, 0.02217, 1.0, 0.2232, 0.2831, 0.02217, 1.0, 0.2232, 0.2831, 0.02217, 1.0, 0.2232, 0.2831, 0.02217, 1.0, 0.2232, 0.2831, 0.02217, 1.0, 0.2232, 0.2831, 0.02217, 1.0, 0.2232, 0.2831, 0.02217, 1.0, 0.2232, 0.2831, 0.02217, 1.0, 0.2232, 0.2831, 0.02217, 1.0, 0.2232, 0.2831, 0.02217, 1.0, 0.2232, 0.2831, 0.02217, 1.0, 0.2232, 0.2831, 0.02217, 1.0, 0.2232, 0.2831, 0.02217, 1.0, 0.2232, 0.2831, 0.02217, 1.0, 0.2232, 0.2831, 0.02217, 1.0, 0.2232, 0.2831, 0.02217, 1.0, 0.2232, 0.2831, 0.02217, 1.0, 0.2232, 0.2831, 0.02217, 1.0, 0.2232, 0.2831, 0.02217, 1.0, 0.2232, 0.2831, 0.02217, 1.0, 0.2232, 0.2831, 0.02217, 1.0, 0.2232, 0.2831, 0.02217, 1.0, 0.2232, 0.2831, 0.02217, 1.0, 0.2232, 0.2831, 0.02217, 1.0, 0.2232, 0.2831, 0.02217, 1.0, 0.2232, 0.2831, 0.02217, 1.0, 0.2232, 0.2831, 0.02217, 1.0, 0.2232, 0.2831, 0.02217, 1.0, 0.2232, 0.2831, 0.02217, 1.0, 0.2232, 0.2831, 0.02217, 1.0, 0.2232, 0.2831, 0.02217, 1.0, 0.2232, 0.2831, 0.02217, 1.0, 0.2232, 0.2831, 0.02217, 1.0, 0.2232, 0.2831, 0.02217, 1.0, 0.2232, 0.2831, 0.02217, 1.0, 0.2232, 0.2831, 0.02217, 1.0, 0.2232, 0.2831, 0.02217, 1.0, 0.2232, 0.2831, 0.02217, 1.0, 0.2232, 0.2831, 0.02217, 1.0, 0.2232, 0.2831, 0.02217, 1.0, 0.2232, 0.2831, 0.02217, 1.0, 0.2232, 0.2831, 0.02217, 1.0, 0.2232, 0.2831, 0.02217, 1.0, 0.2232, 0.2831, 0.02217, 1.0, 0.2232, 0.2831, 0.02217, 1.0, 0.2232, 0.2831, 0.02217, 1.0, 0.2232, 0.2831, 0.02217, 1.0, 0.2232, 0.2831, 0.02217, 1.0, 0.2232, 0.2831, 0.02217, 1.0, 0.2232, 0.2831, 0.02217, 1.0, 0.2232, 0.2831, 0.02217, 1.0, 0.2232, 0.2831, 0.02217, 1.0, 0.2232, 0.2831, 0.02217, 1.0, 0.2232, 0.2831, 0.02217, 1.0, 0.2232, 0.2831, 0.02217, 1.0, 0.2232, 0.2831, 0.02217, 1.0, 0.2232, 0.2831, 0.02217, 1.0, 0.2232, 0.2831, 0.02217, 1.0, 0.2232, 0.2831, 0.02217, 1.0, 0.2232, 0.2831, 0.02217, 1.0, 0.2232, 0.2831, 0.02217, 1.0, 0.2232, 0.2831, 0.02217, 1.0, 0.2232, 0.2831, 0.02217, 1.0, 0.2232, 0.2831, 0.02217, 1.0, 0.2232, 0.2831, 0.02217, 1.0, 0.2232, 0.2831, 0.02217, 1.0, 0.2232, 0.2831, 0.02217, 1.0, 0.2232, 0.2831, 0.02217, 1.0, 0.2232, 0.2831, 0.02217, 1.0, 0.2232, 0.2831, 0.02217, 1.0, 0.2232, 0.2831, 0.02217, 1.0, 0.2232, 0.2831, 0.02217, 1.0, 0.2232, 0.2831, 0.02217, 1.0, 0.2232, 0.2831, 0.02217, 1.0, 0.2232, 0.2831, 0.02217, 1.0, 0.2232, 0.2831, 0.02217, 1.0, 0.2232, 0.2831, 0.02217, 1.0, 0.2232, 0.2831, 0.02217, 1.0, 0.2232, 0.2831, 0.02217, 1.0, 0.2232, 0.2831, 0.02217, 1.0, 0.2232, 0.2831, 0.02217, 1.0, 0.2232, 0.2831, 0.02217, 1.0, 0.2232, 0.2831, 0.02217, 1.0, 0.2232, 0.2831, 0.02217, 1.0, 0.2232, 0.2831, 0.02217, 1.0, 0.2232, 0.2831, 0.02217, 1.0, 0.2232, 0.2831, 0.02217, 1.0, 0.2232, 0.2831, 0.02217, 1.0, 0.2232, 0.2831, 0.02217, 1.0, 0.2232, 0.2831, 0.02217, 1.0, 0.2232, 0.2831, 0.02217, 1.0, 0.2232, 0.2831, 0.02217, 1.0, 0.2232, 0.2831, 0.02217, 1.0, 0.2232, 0.2831, 0.02217, 1.0, 0.2232, 0.2831, 0.02217, 1.0, 0.2232, 0.2831, 0.02217, 1.0, 0.2232, 0.2831, 0.02217, 1.0, 0.2232, 0.2831, 0.02217, 1.0, 0.2232, 0.2831, 0.02217, 1.0, 0.2232, 0.2831, 0.02217, 1.0, 0.2232, 0.2831, 0.02217, 1.0, 0.2232, 0.2831, 0.02217, 1.0, 0.2232, 0.2831, 0.02217, 1.0, 0.2232, 0.2831, 0.02217, 1.0, 0.2232, 0.2831, 0.02217, 1.0, 0.2232, 0.2831, 0.02217, 1.0, 0.2232, 0.2831, 0.02217, 1.0, 0.2232, 0.2831, 0.02217, 1.0, 0.2232, 0.2831, 0.02217, 1.0, 0.2232, 0.2831, 0.02217, 1.0, 0.2232, 0.2831, 0.02217, 1.0, 0.2232, 0.2831, 0.02217, 1.0, 0.2232, 0.2831, 0.02217, 1.0, 0.2232, 0.2831, 0.02217, 1.0, 0.2232, 0.2831, 0.02217, 1.0, 0.2232, 0.2831, 0.02217, 1.0, 0.2232, 0.2831, 0.02217, 1.0, 0.2232, 0.2831, 0.02217, 1.0, 0.2232, 0.2831, 0.02217, 1.0, 0.2232, 0.2831, 0.02217, 1.0, 0.2232, 0.2831, 0.02217, 1.0, 0.2232, 0.2831, 0.02217, 1.0, 0.2232, 0.2831, 0.02217, 1.0, 0.2232, 0.2831, 0.02217, 1.0, 0.2232, 0.2831, 0.02217, 1.0, 0.2232, 0.2831, 0.02217, 1.0, 0.2232, 0.2831, 0.02217, 1.0, 0.2232, 0.2831, 0.02217, 1.0, 0.2232, 0.2831, 0.02217, 1.0, 0.2232, 0.2831, 0.02217, 1.0, 0.2232, 0.2831, 0.02217, 1.0, 0.2232, 0.2831, 0.02217, 1.0, 0.2232, 0.2831, 0.02217, 1.0, 0.2232, 0.2831, 0.02217, 1.0, 0.2232, 0.2831, 0.02217, 1.0, 0.2232, 0.2831, 0.02217, 1.0, 0.2232, 0.2831, 0.02217, 1.0, 0.2232, 0.2831, 0.02217, 1.0, 0.2232, 0.2831, 0.02217, 1.0, 0.2232, 0.2831, 0.02217, 1.0, 0.2232, 0.2831, 0.02217, 1.0, 0.2232, 0.2831, 0.02217, 1.0, 0.2232, 0.2831, 0.02217, 1.0, 0.2232, 0.2831, 0.02217, 1.0, 0.2232, 0.2831, 0.02217, 1.0, 0.2232, 0.2831, 0.02217, 1.0, 0.2232, 0.2831, 0.02217, 1.0, 0.2232, 0.2831, 0.02217, 1.0, 0.2232, 0.2831, 0.02217, 1.0, 0.2232, 0.2831, 0.02217, 1.0, 0.2232, 0.2831, 0.02217, 1.0, 0.2232, 0.2831, 0.02217, 1.0, 0.2232, 0.2831, 0.02217, 1.0, 0.2232, 0.2831, 0.02217, 1.0, 0.2232, 0.2831, 0.02217, 1.0, 0.2232, 0.2831, 0.02217, 1.0, 0.2232, 0.2831, 0.02217, 1.0, 0.2232, 0.2831, 0.02217, 1.0, 0.2232, 0.2831, 0.02217, 1.0, 0.2232, 0.2831, 0.02217, 1.0, 0.2232, 0.2831, 0.02217, 1.0, 0.2232, 0.2831, 0.02217, 1.0, 0.2232, 0.2831, 0.02217, 1.0, 0.2232, 0.2831, 0.02217, 1.0, 0.2232, 0.2831, 0.02217, 1.0, 0.2232, 0.2831, 0.02217, 1.0, 0.2232, 0.2831, 0.02217, 1.0, 0.2232, 0.2831, 0.02217, 1.0, 0.2232, 0.2831, 0.02217, 1.0, 0.2232, 0.2831, 0.02217, 1.0, 0.2232, 0.2831, 0.02217, 1.0, 0.2232, 0.2831, 0.02217, 1.0, 0.2232, 0.2831, 0.02217, 1.0, 0.2232, 0.2831, 0.02217, 1.0, 0.2232, 0.2831, 0.02217, 1.0, 0.2232, 0.2831, 0.02217, 1.0, 0.2232, 0.2831, 0.02217, 1.0, 0.2232, 0.2831, 0.02217, 1.0, 0.2232, 0.2831, 0.02217, 1.0, 0.2232, 0.2831, 0.02217, 1.0, 0.2232, 0.2831, 0.02217, 1.0, 0.2232, 0.2831, 0.02217, 1.0, 0.2232, 0.2831, 0.02217, 1.0, 0.2232, 0.2831, 0.02217, 1.0, 0.2232, 0.2831, 0.02217, 1.0, 0.2232, 0.2831, 0.02217, 1.0, 0.2232, 0.2831, 0.02217, 1.0, 0.2232, 0.2831, 0.02217, 1.0, 0.2232, 0.2831, 0.02217, 1.0, 0.2232, 0.2831, 0.02217, 1.0, 0.2232, 0.2831, 0.02217, 1.0, 0.2232, 0.2831, 0.02217, 1.0, 0.2232, 0.2831, 0.02217, 1.0, 0.2232, 0.2831, 0.02217, 1.0, 0.2232, 0.2831, 0.02217, 1.0, 0.2232, 0.2831, 0.02217, 1.0, 0.2232, 0.2831, 0.02217, 1.0, 0.2232, 0.2831, 0.02217, 1.0, 0.2232, 0.2831, 0.02217, 1.0, 0.2232, 0.2831, 0.02217, 1.0, 0.2232, 0.2831, 0.02217, 1.0, 0.2232, 0.2831, 0.02217, 1.0, 0.2232, 0.2831, 0.02217, 1.0, 0.2232, 0.2831, 0.02217, 1.0, 0.2232, 0.2831, 0.02217, 1.0, 0.2232, 0.2831, 0.02217, 1.0, 0.2232, 0.2831, 0.02217, 1.0, 0.2232, 0.2831, 0.02217, 1.0, 0.2232, 0.2831, 0.02217, 1.0, 0.2232, 0.2831, 0.02217, 1.0, 0.2232, 0.2831, 0.02217, 1.0, 0.2232, 0.2831, 0.02217, 1.0, 0.2232, 0.2831, 0.02217, 1.0, 0.2232, 0.2831, 0.02217, 1.0, 0.2232, 0.2831, 0.02217, 1.0, 0.2232, 0.2831, 0.02217, 1.0, 0.2232, 0.2831, 0.02217, 1.0, 0.2232, 0.2831, 0.02217, 1.0, 0.2232, 0.2831, 0.02217, 1.0, 0.2232, 0.2831, 0.02217, 1.0, 0.2232, 0.2831, 0.02217, 1.0, 0.2232, 0.2831, 0.02217, 1.0, 0.2232, 0.2831, 0.02217, 1.0, 0.2232, 0.2831, 0.02217, 1.0, 0.2232, 0.2831, 0.02217, 1.0, 0.2232, 0.2831, 0.02217, 1.0, 0.2232, 0.2831, 0.02217, 1.0, 0.2232, 0.2831, 0.02217, 1.0, 0.2232, 0.2831, 0.02217, 1.0, 0.2232, 0.2831, 0.02217, 1.0, 0.2232, 0.2831, 0.02217, 1.0, 0.2232, 0.2831, 0.02217, 1.0, 0.2232, 0.2831, 0.02217, 1.0, 0.2232, 0.2831, 0.02217, 1.0, 0.2232, 0.2831, 0.02217, 1.0, 0.2232, 0.2831, 0.02217, 1.0, 0.2232, 0.2831, 0.02217, 1.0, 0.2232, 0.2831, 0.02217, 1.0, 0.2232, 0.2831, 0.02217, 1.0, 0.2232, 0.2831, 0.02217, 1.0, 0.2232, 0.2831, 0.02217, 1.0, 0.2232, 0.2831, 0.02217, 1.0, 0.2232, 0.2831, 0.02217, 1.0, 0.2232, 0.2831, 0.02217, 1.0, 0.2232, 0.2831, 0.02217, 1.0, 0.2232, 0.2831, 0.02217, 1.0, 0.2232, 0.2831, 0.02217, 1.0, 0.2232, 0.2831, 0.02217, 1.0, 0.2232, 0.2831, 0.02217, 1.0, 0.2232, 0.2831, 0.02217, 1.0, 0.2232, 0.2831, 0.02217, 1.0, 0.2232, 0.2831, 0.02217, 1.0, 0.2232, 0.2831, 0.02217, 1.0, 0.2232, 0.2831, 0.02217, 1.0, 0.2232, 0.2831, 0.02217, 1.0, 0.2232, 0.2831, 0.02217, 1.0, 0.2232, 0.2831, 0.02217, 1.0, 0.2232, 0.2831, 0.02217, 1.0, 0.2232, 0.2831, 0.02217, 1.0, 0.2232, 0.2831, 0.02217, 1.0, 0.2232, 0.2831, 0.02217, 1.0, 0.2232, 0.2831, 0.02217, 1.0, 0.2232, 0.2831, 0.02217, 1.0, 0.2232, 0.2831, 0.02217, 1.0, 0.2232, 0.2831, 0.02217, 1.0, 0.2232, 0.2831, 0.02217, 1.0, 0.2232, 0.2831, 0.02217, 1.0, 0.2232, 0.2831, 0.02217, 1.0, 0.2232, 0.2831, 0.02217, 1.0, 0.2232, 0.2831, 0.02217, 1.0, 0.2232, 0.2831, 0.02217, 1.0, 0.2232, 0.2831, 0.02217, 1.0, 0.2232, 0.2831, 0.02217, 1.0, 0.2232, 0.2831, 0.02217, 1.0, 0.2232, 0.2831, 0.02217, 1.0, 0.2232, 0.2831, 0.02217, 1.0, 0.2232, 0.2831, 0.02217, 1.0, 0.2232, 0.2831, 0.02217, 1.0, 0.2232, 0.2831, 0.02217, 1.0, 0.2232, 0.2831, 0.02217, 1.0, 0.2232, 0.2831, 0.02217, 1.0, 0.2232, 0.2831, 0.02217, 1.0, 0.2232, 0.2831, 0.02217, 1.0, 0.2232, 0.2831, 0.02217, 1.0, 0.2232, 0.2831, 0.02217, 1.0, 0.2232, 0.2831, 0.02217, 1.0, 0.2232, 0.2831, 0.02217, 1.0, 0.2232, 0.2831, 0.02217, 1.0, 0.2232, 0.2831, 0.02217, 1.0, 0.2232, 0.2831, 0.02217, 1.0, 0.2232, 0.2831, 0.02217, 1.0, 0.2232, 0.2831, 0.02217, 1.0, 0.2232, 0.2831, 0.02217, 1.0, 0.2232, 0.2831, 0.02217, 1.0, 0.2232, 0.2831, 0.02217, 1.0, 0.2232, 0.2831, 0.02217, 1.0, 0.2232, 0.2831, 0.02217, 1.0, 0.2232, 0.2831, 0.02217, 1.0, 0.2232, 0.2831, 0.02217, 1.0, 0.2232, 0.2831, 0.02217, 1.0, 0.2232, 0.2831, 0.02217, 1.0, 0.2232, 0.2831, 0.02217, 1.0, 0.2232, 0.2831, 0.02217, 1.0, 0.2232, 0.2831, 0.02217, 1.0, 0.2232, 0.2831, 0.02217, 1.0, 0.2232, 0.2831, 0.02217, 1.0, 0.2232, 0.2831, 0.02217, 1.0, 0.2232, 0.2831, 0.02217, 1.0, 0.2232, 0.2831, 0.02217, 1.0, 0.2232, 0.2831, 0.02217, 1.0, 0.2232, 0.2831, 0.02217, 1.0, 0.2232, 0.2831, 0.02217, 1.0, 0.2232, 0.2831, 0.02217, 1.0, 0.2232, 0.2831, 0.02217, 1.0, 0.2232, 0.2831, 0.02217, 1.0, 0.2232, 0.2831, 0.02217, 1.0, 0.2232, 0.2831, 0.02217, 1.0, 0.2232, 0.2831, 0.02217, 1.0, 0.2232, 0.2831, 0.02217, 1.0, 0.2232, 0.2831, 0.02217, 1.0, 0.2232, 0.2831, 0.02217, 1.0, 0.2232, 0.2831, 0.02217, 1.0, 0.2232, 0.2831, 0.02217, 1.0, 0.2232, 0.2831, 0.02217, 1.0, 0.2232, 0.2831, 0.02217, 1.0, 0.2232, 0.2831, 0.02217, 1.0, 0.2232, 0.2831, 0.02217, 1.0, 0.2232, 0.2831, 0.02217, 1.0, 0.2232, 0.2831, 0.02217, 1.0, 0.2232, 0.2831, 0.02217, 1.0, 0.2232, 0.2831, 0.02217, 1.0, 0.2232, 0.2831, 0.02217, 1.0, 0.2232, 0.2831, 0.02217, 1.0, 0.2232, 0.2831, 0.02217, 1.0, 0.2232, 0.2831, 0.02217, 1.0, 0.2232, 0.2831, 0.02217, 1.0, 0.2232, 0.2831, 0.02217, 1.0, 0.2232, 0.2831, 0.02217, 1.0, 0.2232, 0.2831, 0.02217, 1.0, 0.2232, 0.2831, 0.02217, 1.0, 0.2232, 0.2831, 0.02217, 1.0, 0.2232, 0.2831, 0.02217, 1.0, 0.2232, 0.2831, 0.02217, 1.0, 0.2232, 0.2831, 0.02217, 1.0, 0.2232, 0.2831, 0.02217, 1.0, 0.2232, 0.2831, 0.02217, 1.0, 0.2232, 0.2831, 0.02217, 1.0, 0.2232, 0.2831, 0.02217, 1.0, 0.2232, 0.2831, 0.02217, 1.0, 0.2232, 0.2831, 0.02217, 1.0, 0.2232, 0.2831, 0.02217, 1.0, 0.2232, 0.2831, 0.02217, 1.0, 0.2232, 0.2831, 0.02217, 1.0, 0.2232, 0.2831, 0.02217, 1.0, 0.2232, 0.2831, 0.02217, 1.0, 0.2232, 0.2831, 0.02217, 1.0, 0.2232, 0.2831, 0.02217, 1.0, 0.2232, 0.2831, 0.02217, 1.0, 0.2232, 0.2831, 0.02217, 1.0, 0.2232, 0.2831, 0.02217, 1.0, 0.2232, 0.2831, 0.02217, 1.0, 0.2232, 0.2831, 0.02217, 1.0, 0.2232, 0.2831, 0.02217, 1.0, 0.2232, 0.2831, 0.02217, 1.0, 0.2232, 0.2831, 0.02217, 1.0, 0.2232, 0.2831, 0.02217, 1.0, 0.2232, 0.2831, 0.02217, 1.0, 0.2232, 0.2831, 0.02217, 1.0, 0.2232, 0.2831, 0.02217, 1.0, 0.2232, 0.2831, 0.02217, 1.0, 0.2232, 0.2831, 0.02217, 1.0, 0.2232, 0.2831, 0.02217, 1.0, 0.2232, 0.2831, 0.02217, 1.0, 0.2232, 0.2831, 0.02217, 1.0, 0.2232, 0.2831, 0.02217, 1.0, 0.2232, 0.2831, 0.02217, 1.0, 0.2232, 0.2831, 0.02217, 1.0, 0.2232, 0.2831, 0.02217, 1.0, 0.2232, 0.2831, 0.02217, 1.0, 0.2232, 0.2831, 0.02217, 1.0, 0.2232, 0.2831, 0.02217, 1.0, 0.2232, 0.2831, 0.02217, 1.0, 0.2232, 0.2831, 0.02217, 1.0, 0.2232, 0.2831, 0.02217, 1.0, 0.2232, 0.2831, 0.02217, 1.0, 0.2232, 0.2831, 0.02217, 1.0, 0.2232, 0.2831, 0.02217, 1.0, 0.2232, 0.2831, 0.02217, 1.0, 0.2232, 0.2831, 0.02217, 1.0, 0.2232, 0.2831, 0.02217, 1.0, 0.2232, 0.2831, 0.02217, 1.0, 0.2232, 0.2831, 0.02217, 1.0, 0.2232, 0.2831, 0.02217, 1.0, 0.2232, 0.2831, 0.02217, 1.0, 0.2232, 0.2831, 0.02217, 1.0, 0.2232, 0.2831, 0.02217, 1.0, 0.2232, 0.2831, 0.02217, 1.0, 0.2232, 0.2831, 0.02217, 1.0, 0.2232, 0.2831, 0.02217, 1.0, 0.2232, 0.2831, 0.02217, 1.0, 0.2232, 0.2831, 0.02217, 1.0, 0.2232, 0.2831, 0.02217, 1.0, 0.2232, 0.2831, 0.02217, 1.0, 0.2232, 0.2831, 0.02217, 1.0, 0.2232, 0.2831, 0.02217, 1.0, 0.2232, 0.2831, 0.02217, 1.0, 0.2232, 0.2831, 0.02217, 1.0, 0.2232, 0.2831, 0.02217, 1.0, 0.2232, 0.2831, 0.02217, 1.0, 0.2232, 0.2831, 0.02217, 1.0, 0.2232, 0.2831, 0.02217, 1.0, 0.2232, 0.2831, 0.02217, 1.0, 0.2232, 0.2831, 0.02217, 1.0, 0.2232, 0.2831, 0.02217, 1.0, 0.2232, 0.2831, 0.02217, 1.0, 0.2232, 0.2831, 0.02217, 1.0, 0.2232, 0.2831, 0.02217, 1.0, 0.2232, 0.2831, 0.02217, 1.0, 0.2232, 0.2831, 0.02217, 1.0, 0.2232, 0.2831, 0.02217, 1.0, 0.2232, 0.2831, 0.02217, 1.0, 0.2232, 0.2831, 0.02217, 1.0, 0.2232, 0.2831, 0.02217, 1.0, 0.2232, 0.2831, 0.02217, 1.0, 0.2232, 0.2831, 0.02217, 1.0, 0.2232, 0.2831, 0.02217, 1.0, 0.2232, 0.2831, 0.02217, 1.0, 0.2232, 0.2831, 0.02217, 1.0, 0.2232, 0.2831, 0.02217, 1.0, 0.2232, 0.2831, 0.02217, 1.0, 0.2232, 0.2831, 0.02217, 1.0, 0.2232, 0.2831, 0.02217, 1.0, 0.2232, 0.2831, 0.02217, 1.0, 0.2232, 0.2831, 0.02217, 1.0, 0.2232, 0.2831, 0.02217, 1.0, 0.2232, 0.2831, 0.02217, 1.0, 0.2232, 0.2831, 0.02217, 1.0, 0.2232, 0.2831, 0.02217, 1.0, 0.2232, 0.2831, 0.02217, 1.0, 0.2232, 0.2831, 0.02217, 1.0, 0.2232, 0.2831, 0.02217, 1.0, 0.2232, 0.2831, 0.02217, 1.0, 0.2232, 0.2831, 0.02217, 1.0, 0.2232, 0.2831, 0.02217, 1.0, 0.2232, 0.2831, 0.02217, 1.0, 0.2232, 0.2831, 0.02217, 1.0, 0.2232, 0.2831, 0.02217, 1.0, 0.2232, 0.2831, 0.02217, 1.0, 0.2232, 0.2831, 0.02217, 1.0, 0.2232, 0.2831, 0.02217, 1.0, 0.2232, 0.2831, 0.02217, 1.0, 0.2232, 0.2831, 0.02217, 1.0, 0.2232, 0.2831, 0.02217, 1.0, 0.2232, 0.2831, 0.02217, 1.0, 0.2232, 0.2831, 0.02217, 1.0, 0.2232, 0.2831, 0.02217, 1.0, 0.2232, 0.2831, 0.02217, 1.0, 0.2232, 0.2831, 0.02217, 1.0, 0.2232, 0.2831, 0.02217, 1.0, 0.2232, 0.2831, 0.02217, 1.0, 0.2232, 0.2831, 0.02217, 1.0, 0.2232, 0.2831, 0.02217, 1.0, 0.2232, 0.2831, 0.02217, 1.0, 0.2232, 0.2831, 0.02217, 1.0, 0.2232, 0.2831, 0.02217, 1.0, 0.2232, 0.2831, 0.02217, 1.0, 0.2232, 0.2831, 0.02217, 1.0, 0.2232, 0.2831, 0.02217, 1.0, 0.2232, 0.2831, 0.02217, 1.0, 0.2232, 0.2831, 0.02217, 1.0, 0.2232, 0.2831, 0.02217, 1.0, 0.2232, 0.2831, 0.02217, 1.0, 0.2232, 0.2831, 0.02217, 1.0, 0.2232, 0.2831, 0.02217, 1.0, 0.2232, 0.2831, 0.02217, 1.0, 0.2232, 0.2831, 0.02217, 1.0, 0.2232, 0.2831, 0.02217, 1.0, 0.2232, 0.2831, 0.02217, 1.0, 0.2232, 0.2831, 0.02217, 1.0, 0.2232, 0.2831, 0.02217, 1.0, 0.2232, 0.2831, 0.02217, 1.0, 0.2232, 0.2831, 0.02217, 1.0, 0.2232, 0.2831, 0.02217, 1.0, 0.2232, 0.2831, 0.02217, 1.0, 0.2232, 0.2831, 0.02217, 1.0, 0.2232, 0.2831, 0.02217, 1.0, 0.2232, 0.2831, 0.02217, 1.0, 0.2232, 0.2831, 0.02217, 1.0, 0.2232, 0.2831, 0.02217, 1.0, 0.2232, 0.2831, 0.02217, 1.0, 0.2232, 0.2831, 0.02217, 1.0, 0.2232, 0.2831, 0.02217, 1.0, 0.2232, 0.2831, 0.02217, 1.0, 0.2232, 0.2831, 0.02217, 1.0, 0.2232, 0.2831, 0.02217, 1.0, 0.2232, 0.2831, 0.02217, 1.0, 0.2232, 0.2831, 0.02217, 1.0, 0.2232, 0.2831, 0.02217, 1.0, 0.2232, 0.2831, 0.02217, 1.0, 0.2232, 0.2831, 0.02217, 1.0, 0.2232, 0.2831, 0.02217, 1.0, 0.2232, 0.2831, 0.02217, 1.0, 0.2232, 0.2831, 0.02217, 1.0, 0.2232, 0.2831, 0.02217, 1.0, 0.2232, 0.2831, 0.02217, 1.0, 0.2232, 0.2831, 0.02217, 1.0, 0.2232, 0.2831, 0.02217, 1.0, 0.2232, 0.2831, 0.02217, 1.0, 0.2232, 0.2831, 0.02217, 1.0, 0.2232, 0.2831, 0.02217, 1.0, 0.2232, 0.2831, 0.02217, 1.0])
me_plane.use_remesh_preserve_volume = False
me_plane.use_remesh_preserve_attributes = False
me_plane.use_mirror_vertex_groups = False
me_plane.update()

# ---- objects
ob_plane = bpy.data.objects.new('Plane', me_plane)

# ---- transforms, parenting, visibility, modifiers, constraints
ob_plane.location = (-0.05224, -1.522, -0.01196)
ob_plane.rotation_euler = (1.571, -0.0, 0.0)
ob_plane.lineart.crease_threshold = 0.0

# ---- collection membership
col_collection_1.objects.link(ob_plane)

# ---- scene / render settings (as saved in the file)
scene.frame_start = 1; scene.frame_end = 250; scene.frame_set(1)
scene.render.engine = 'BLENDER_EEVEE_NEXT'
scene.render.resolution_percentage = 50
scene.render.dither_intensity = 0.0
scene.cycles.use_denoising = False
scene.cycles.samples = 128
scene.cycles.sampling_pattern = 'TABULATED_SOBOL'
scene.cycles.light_sampling_threshold = 0.0
scene.cycles.use_adaptive_sampling = False
scene.cycles.use_light_tree = False
scene.cycles.blur_glossy = 0.0
scene.cycles.sample_clamp_indirect = 0.0
scene.view_settings.view_transform = 'Standard'
bpy.context.view_layer.update()

# ---- added for rendering (the .blend has no active camera and no usable light): camera, sun
cam_auto = bpy.data.cameras.new('AutoCamera')
cam_auto.lens = 50.0
cam_auto.sensor_width = 36.0
cam_auto.clip_end = 1000.0
ob_auto_camera = bpy.data.objects.new('AutoCamera', cam_auto)
scene.collection.objects.link(ob_auto_camera)
ob_auto_camera.location = (15.0531, -14.7068, 12.5189)
ob_auto_camera.rotation_euler = (1.09748, -7.21219e-08, 0.694738)
scene.camera = ob_auto_camera
light_auto_sun = bpy.data.lights.new('AutoSun', 'SUN')
light_auto_sun.energy = 3.0
light_auto_sun.angle = 0.0523599
ob_auto_sun = bpy.data.objects.new('AutoSun', light_auto_sun)
scene.collection.objects.link(ob_auto_sun)
ob_auto_sun.rotation_euler = (0.872665, 0.174533, 0.523599)
bpy.context.view_layer.update()
